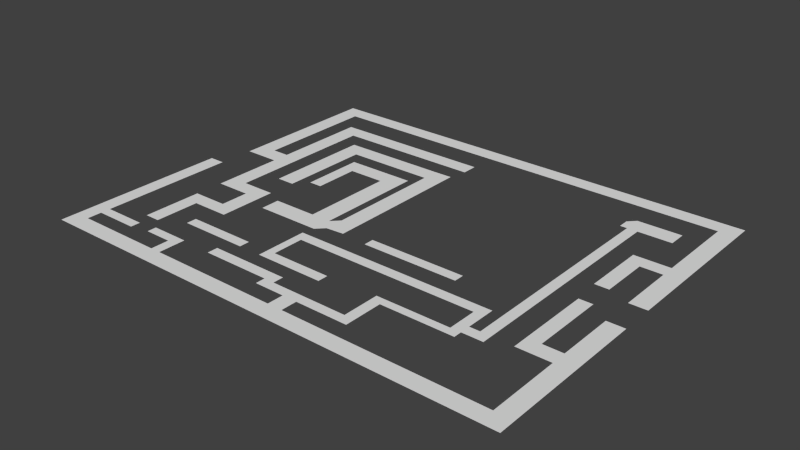 # Source: cenario1.blend  (saved by Blender 2.73.0; exported with 4.5.12 LTS)
import bpy
from mathutils import Matrix  # noqa: F401  (used for matrix-valued properties, if any)

bpy.ops.wm.read_factory_settings(use_empty=True)
scene = bpy.context.scene
scene.name = 'Scene'

# ---- collections
col_collection_1 = bpy.data.collections.new('Collection 1'); scene.collection.children.link(col_collection_1)

# ---- world
world_world = bpy.data.worlds.new('World'); scene.world = world_world
world_world.color = (0.05088, 0.05088, 0.05088)
world_world.use_sun_shadow = False
world_world.sun_shadow_jitter_overblur = 0.0
world_world.cycles.sampling_method = 'MANUAL'
world_world.cycles.sample_map_resolution = 256

# ---- meshes
me_plane = bpy.data.meshes.new('Plane')
me_plane.from_pydata([(-1.0, -5.53, 0.0), (1.319, -5.53, 0.0), (-1.0, 9.423, 0.0), (1.319, 9.423, 0.0), (-1.0, -3.294, 0.0), (1.319, -3.294, 0.0), (-6.105, -5.53, 0.0), (-6.105, -3.294, 0.0), (4.318, -2.531, 0.0), (4.318, -0.2948, 0.0), (2.232, -2.381, 0.0), (2.232, -4.618, 0.0), (4.318, -4.446, 0.0), (2.232, -4.618, 0.0), (4.318, 13.21, 0.0), (2.232, 13.17, 0.0), (2.232, 11.2, 0.0), (4.318, 11.5, 0.0), (-9.997, 13.17, 0.0), (-9.997, 11.2, 0.0), (-7.924, 11.2, 0.0), (-7.924, 13.17, 0.0), (-9.997, 0.7226, 0.0), (-7.924, 0.7226, 0.0), (1.319, 7.446, 0.0), (-1.0, 7.446, 0.0), (-6.636, 9.423, 0.0), (-6.636, 7.446, 0.0), (-5.147, 7.446, 0.0), (-5.147, 9.423, 0.0), (-6.636, 2.235, 0.0), (-5.147, 2.235, 0.0), (-18.08, 21.95, 0.0), (-16.01, 21.95, 0.0), (-18.08, 3.938, 0.0), (-16.01, 3.938, 0.0), (-16.01, 20.04, 0.0), (-18.08, 20.04, 0.0), (-18.08, 5.951, 0.0), (-16.01, 5.951, 0.0), (-11.97, 3.938, 0.0), (-11.97, 5.951, 0.0), (-13.99, 5.951, 0.0), (-13.99, 3.938, 0.0), (-11.97, 17.07, 0.0), (-13.99, 17.07, 0.0), (-13.99, 15.21, 0.0), (-11.97, 15.21, 0.0), (4.755, 17.07, 0.0), (4.755, 15.21, 0.0), (34.89, 21.95, 0.0), (34.89, 20.04, 0.0), (32.87, 21.95, 0.0), (32.87, 20.04, 0.0), (-11.97, -4.239, 0.0), (-13.99, -4.239, 0.0), (-11.97, -2.422, 0.0), (-13.99, -2.422, 0.0), (-8.016, -4.239, 0.0), (-8.016, -2.422, 0.0), (-9.991, -2.422, 0.0), (-9.991, -4.239, 0.0), (-8.016, -9.2, 0.0), (-9.991, -9.2, 0.0), (-8.016, -7.546, 0.0), (-9.991, -7.546, 0.0), (-14.03, -9.2, 0.0), (-14.03, -7.546, 0.0), (-12.29, -9.2, 0.0), (-12.29, -7.546, 0.0), (-14.03, -9.2, 0.0), (-12.29, -9.2, 0.0), (-14.03, -14.36, 0.0), (-12.29, -14.36, 0.0), (34.89, 8.571, 0.0), (32.87, 8.571, 0.0), (34.89, 10.22, 0.0), (32.87, 10.22, 0.0), (28.77, 8.571, 0.0), (28.77, 10.22, 0.0), (30.38, 8.571, 0.0), (30.38, 10.22, 0.0), (28.77, 2.959, 0.0), (30.38, 2.959, 0.0), (34.89, 1.962, 0.0), (32.87, 1.962, 0.0), (34.89, -1.907, 0.0), (32.87, -1.907, 0.0), (34.89, -10.33, 0.0), (32.87, -10.33, 0.0), (34.89, -8.533, 0.0), (32.87, -8.533, 0.0), (29.06, -10.33, 0.0), (29.06, -8.533, 0.0), (30.61, -10.33, 0.0), (30.61, -8.533, 0.0), (29.06, -0.204, 0.0), (30.61, -0.204, 0.0), (34.89, -20.61, 0.0), (32.87, -20.61, 0.0), (34.89, -18.68, 0.0), (32.87, -18.68, 0.0), (-19.95, -20.61, 0.0), (-19.95, -18.68, 0.0), (-18.14, -20.61, 0.0), (-18.14, -18.68, 0.0), (-19.95, -0.2148, 0.0), (-18.14, -0.2148, 0.0), (-6.761, -20.61, 0.0), (-6.761, -18.68, 0.0), (-7.954, -18.68, 0.0), (-7.954, -20.61, 0.0), (-19.95, -15.91, 0.0), (-18.14, -15.91, 0.0), (-19.95, -17.02, 0.0), (-18.14, -17.02, 0.0), (-13.21, -15.91, 0.0), (-13.21, -17.02, 0.0), (-6.761, -15.54, 0.0), (-7.954, -15.54, 0.0), (-7.954, -16.59, 0.0), (-6.761, -16.59, 0.0), (-11.12, -15.54, 0.0), (-11.12, -16.59, 0.0), (9.972, -20.61, 0.0), (9.972, -18.68, 0.0), (8.248, -18.68, 0.0), (8.248, -20.61, 0.0), (9.972, -15.73, 0.0), (8.248, -15.73, 0.0), (8.248, -16.83, 0.0), (9.972, -16.83, 0.0), (4.778, -15.73, 0.0), (4.778, -16.83, 0.0), (5.959, -16.83, 0.0), (5.959, -15.73, 0.0), (4.778, -14.51, 0.0), (5.959, -14.51, 0.0), (-3.085, -15.73, 0.0), (-3.085, -14.51, 0.0), (15.99, -15.73, 0.0), (15.99, -16.83, 0.0), (14.8, -15.73, 0.0), (14.8, -16.83, 0.0), (15.99, -11.44, 0.0), (14.8, -11.44, 0.0), (14.8, -12.37, 0.0), (15.99, -12.37, 0.0), (24.33, -11.44, 0.0), (24.33, -12.37, 0.0), (23.18, -11.44, 0.0), (23.18, -12.37, 0.0), (24.33, -6.851, 0.0), (23.18, -6.851, 0.0), (23.18, -8.063, 0.0), (24.33, -8.063, 0.0), (23.18, -10.27, 0.0), (24.33, -10.27, 0.0), (26.69, -11.44, 0.0), (26.69, -10.27, 0.0), (1.04, -6.851, 0.0), (1.04, -8.063, 0.0), (1.994, -8.063, 0.0), (1.994, -6.851, 0.0), (25.51, -10.27, 0.0), (25.51, -11.44, 0.0), (26.69, 16.92, 0.0), (25.51, 16.92, 0.0), (25.51, 14.8, 0.0), (26.69, 14.8, 0.0), (30.55, 16.92, 0.0), (30.55, 14.8, 0.0), (24.71, 16.08, 0.0), (24.71, 14.8, 0.0), (1.04, -8.063, 0.0), (1.994, -8.063, 0.0), (1.04, -12.86, 0.0), (1.994, -12.86, 0.0), (1.994, -11.68, 0.0), (1.04, -11.68, 0.0), (1.994, -12.86, 0.0), (1.994, -11.68, 0.0), (8.934, -12.86, 0.0), (8.934, -11.68, 0.0), (-9.487, -12.86, 0.0), (-9.487, -11.68, 0.0), (-1.624, -12.86, 0.0), (-1.624, -11.68, 0.0), (7.457, -4.741, 0.0), (7.457, -3.56, 0.0), (18.61, -4.741, 0.0), (18.61, -3.56, 0.0), (-3.256, -11.68, 0.0), (-3.256, -12.86, 0.0)], [], [(25, 24, 3, 2), (0, 1, 5, 4), (0, 4, 7, 6), (10, 11, 8, 9), (5, 1, 11, 10), (8, 11, 13, 12), (16, 17, 14, 15), (10, 9, 17, 16), (20, 21, 18, 19), (16, 15, 21, 20), (20, 19, 22, 23), (4, 5, 24, 25), (28, 29, 26, 27), (25, 2, 29, 28), (28, 27, 30, 31), (39, 38, 34, 35), (33, 32, 37, 36), (36, 37, 38, 39), (42, 43, 40, 41), (39, 35, 43, 42), (46, 47, 44, 45), (42, 41, 47, 46), (44, 47, 49, 48), (52, 53, 51, 50), (33, 36, 53, 52), (56, 57, 55, 54), (40, 43, 57, 56), (60, 61, 58, 59), (56, 54, 61, 60), (64, 65, 63, 62), (58, 61, 65, 64), (68, 69, 67, 66), (63, 65, 69, 68), (68, 66, 70, 71), (71, 70, 72, 73), (76, 77, 75, 74), (51, 53, 77, 76), (80, 81, 79, 78), (75, 77, 81, 80), (80, 78, 82, 83), (74, 75, 85, 84), (90, 91, 89, 88), (86, 87, 91, 90), (94, 95, 93, 92), (89, 91, 95, 94), (93, 95, 97, 96), (100, 101, 99, 98), (88, 89, 101, 100), (104, 105, 103, 102), (111, 110, 105, 104), (112, 113, 107, 106), (127, 126, 109, 108), (108, 109, 110, 111), (114, 115, 113, 112), (103, 105, 115, 114), (113, 115, 117, 116), (120, 121, 118, 119), (110, 109, 121, 120), (120, 119, 122, 123), (99, 101, 125, 124), (124, 125, 126, 127), (130, 131, 128, 129), (126, 125, 131, 130), (134, 135, 132, 133), (130, 129, 135, 134), (132, 135, 137, 136), (132, 136, 139, 138), (142, 143, 141, 140), (128, 131, 143, 142), (146, 147, 144, 145), (142, 140, 147, 146), (150, 151, 149, 148), (144, 147, 151, 150), (154, 155, 152, 153), (156, 157, 155, 154), (150, 148, 157, 156), (164, 165, 158, 159), (162, 163, 160, 161), (154, 153, 163, 162), (157, 148, 165, 164), (168, 169, 166, 167), (164, 159, 169, 168), (166, 169, 171, 170), (168, 167, 172, 173), (162, 161, 174, 175), (178, 179, 176, 177), (175, 174, 179, 178), (178, 177, 180, 181), (181, 180, 182, 183), (192, 193, 186, 187), (189, 188, 190, 191), (185, 184, 193, 192)])
me_plane.use_remesh_preserve_volume = False
me_plane.use_remesh_preserve_attributes = False
me_plane.use_mirror_vertex_groups = False
me_plane.update()

# ---- objects
ob_plane = bpy.data.objects.new('Plane', me_plane)

# ---- transforms, parenting, visibility, modifiers, constraints
ob_plane.location = (-1.571, 0.01773, 0.612)
ob_plane.scale = (0.1731, 0.1731, 0.1731)
ob_plane.lineart.crease_threshold = 0.0

# ---- collection membership
col_collection_1.objects.link(ob_plane)

# ---- scene / render settings (as saved in the file)
scene.frame_start = 1; scene.frame_end = 250; scene.frame_set(1)
scene.render.engine = 'BLENDER_EEVEE_NEXT'
scene.render.resolution_percentage = 50
scene.render.dither_intensity = 0.0
scene.cycles.use_denoising = False
scene.cycles.samples = 10
scene.cycles.sampling_pattern = 'TABULATED_SOBOL'
scene.cycles.light_sampling_threshold = 0.0
scene.cycles.use_adaptive_sampling = False
scene.cycles.use_light_tree = False
scene.cycles.blur_glossy = 0.0
scene.cycles.pixel_filter_type = 'GAUSSIAN'
scene.cycles.sample_clamp_indirect = 0.0
scene.view_settings.view_transform = 'Standard'
bpy.context.view_layer.update()

# ---- added for rendering (the .blend has no active camera and no usable light): camera, sun
cam_auto = bpy.data.cameras.new('AutoCamera')
cam_auto.lens = 50.0
cam_auto.sensor_width = 36.0
cam_auto.clip_end = 1000.0
ob_auto_camera = bpy.data.objects.new('AutoCamera', cam_auto)
scene.collection.objects.link(ob_auto_camera)
ob_auto_camera.location = (10.84, -13.2088, 9.50667)
ob_auto_camera.rotation_euler = (1.09748, -7.21219e-08, 0.694738)
scene.camera = ob_auto_camera
light_auto_sun = bpy.data.lights.new('AutoSun', 'SUN')
light_auto_sun.energy = 3.0
light_auto_sun.angle = 0.0523599
ob_auto_sun = bpy.data.objects.new('AutoSun', light_auto_sun)
scene.collection.objects.link(ob_auto_sun)
ob_auto_sun.rotation_euler = (0.872665, 0.174533, 0.523599)
bpy.context.view_layer.update()
